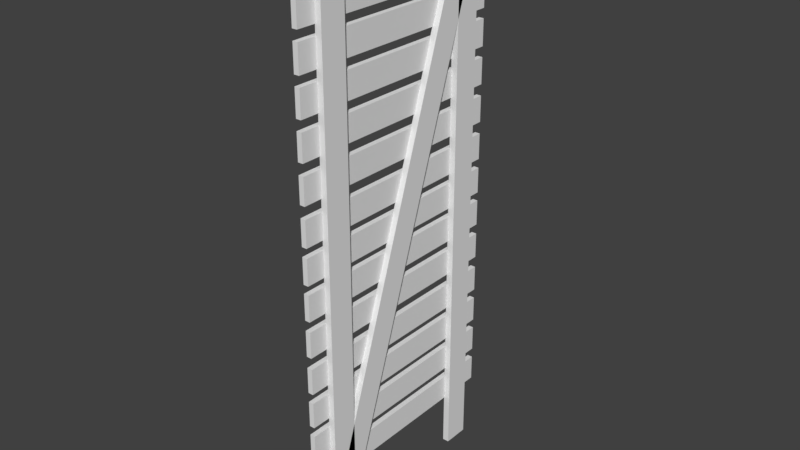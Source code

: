 # Source: fenceGate.blend  (saved by Blender 2.77.0; exported with 4.5.12 LTS)
import bpy
from mathutils import Matrix  # noqa: F401  (used for matrix-valued properties, if any)

bpy.ops.wm.read_factory_settings(use_empty=True)
scene = bpy.context.scene
scene.name = 'Scene'

# ---- collections
col_collection_1 = bpy.data.collections.new('Collection 1'); scene.collection.children.link(col_collection_1)

# ---- materials (node trees are filled in below, after node groups)
mat_material_041 = bpy.data.materials.new('Material.041')
mat_material_041.alpha_threshold = 0.0
mat_material_041.use_transparent_shadow = False
mat_material_041.roughness = 0.5
mat_material_041.line_color = (0.0, 0.0, 0.0, 1.0)
mat_material = bpy.data.materials.new('Material')
mat_material.alpha_threshold = 0.0
mat_material.use_transparent_shadow = False
mat_material.roughness = 0.5
mat_material.line_color = (0.0, 0.0, 0.0, 1.0)
mat_material_002 = bpy.data.materials.new('Material.002')
mat_material_002.alpha_threshold = 0.0
mat_material_002.use_transparent_shadow = False
mat_material_002.roughness = 0.5
mat_material_002.line_color = (0.0, 0.0, 0.0, 1.0)
mat_material_003 = bpy.data.materials.new('Material.003')
mat_material_003.alpha_threshold = 0.0
mat_material_003.use_transparent_shadow = False
mat_material_003.roughness = 0.5
mat_material_003.line_color = (0.0, 0.0, 0.0, 1.0)
mat_material_004 = bpy.data.materials.new('Material.004')
mat_material_004.alpha_threshold = 0.0
mat_material_004.use_transparent_shadow = False
mat_material_004.roughness = 0.5
mat_material_004.line_color = (0.0, 0.0, 0.0, 1.0)
mat_material_007 = bpy.data.materials.new('Material.007')
mat_material_007.alpha_threshold = 0.0
mat_material_007.use_transparent_shadow = False
mat_material_007.roughness = 0.5
mat_material_007.line_color = (0.0, 0.0, 0.0, 1.0)
mat_material_009 = bpy.data.materials.new('Material.009')
mat_material_009.alpha_threshold = 0.0
mat_material_009.use_transparent_shadow = False
mat_material_009.roughness = 0.5
mat_material_009.line_color = (0.0, 0.0, 0.0, 1.0)
mat_material_010 = bpy.data.materials.new('Material.010')
mat_material_010.alpha_threshold = 0.0
mat_material_010.use_transparent_shadow = False
mat_material_010.roughness = 0.5
mat_material_010.line_color = (0.0, 0.0, 0.0, 1.0)
mat_material_011 = bpy.data.materials.new('Material.011')
mat_material_011.alpha_threshold = 0.0
mat_material_011.use_transparent_shadow = False
mat_material_011.roughness = 0.5
mat_material_011.line_color = (0.0, 0.0, 0.0, 1.0)
mat_material_012 = bpy.data.materials.new('Material.012')
mat_material_012.alpha_threshold = 0.0
mat_material_012.use_transparent_shadow = False
mat_material_012.roughness = 0.5
mat_material_012.line_color = (0.0, 0.0, 0.0, 1.0)
mat_material_013 = bpy.data.materials.new('Material.013')
mat_material_013.alpha_threshold = 0.0
mat_material_013.use_transparent_shadow = False
mat_material_013.roughness = 0.5
mat_material_013.line_color = (0.0, 0.0, 0.0, 1.0)
mat_material_014 = bpy.data.materials.new('Material.014')
mat_material_014.alpha_threshold = 0.0
mat_material_014.use_transparent_shadow = False
mat_material_014.roughness = 0.5
mat_material_014.line_color = (0.0, 0.0, 0.0, 1.0)
mat_material_015 = bpy.data.materials.new('Material.015')
mat_material_015.alpha_threshold = 0.0
mat_material_015.use_transparent_shadow = False
mat_material_015.roughness = 0.5
mat_material_015.line_color = (0.0, 0.0, 0.0, 1.0)
mat_material_016 = bpy.data.materials.new('Material.016')
mat_material_016.alpha_threshold = 0.0
mat_material_016.use_transparent_shadow = False
mat_material_016.roughness = 0.5
mat_material_016.line_color = (0.0, 0.0, 0.0, 1.0)
mat_material_017 = bpy.data.materials.new('Material.017')
mat_material_017.alpha_threshold = 0.0
mat_material_017.use_transparent_shadow = False
mat_material_017.roughness = 0.5
mat_material_017.line_color = (0.0, 0.0, 0.0, 1.0)
mat_material_018 = bpy.data.materials.new('Material.018')
mat_material_018.alpha_threshold = 0.0
mat_material_018.use_transparent_shadow = False
mat_material_018.roughness = 0.5
mat_material_018.line_color = (0.0, 0.0, 0.0, 1.0)
mat_material_019 = bpy.data.materials.new('Material.019')
mat_material_019.alpha_threshold = 0.0
mat_material_019.use_transparent_shadow = False
mat_material_019.roughness = 0.5
mat_material_019.line_color = (0.0, 0.0, 0.0, 1.0)
mat_material_020 = bpy.data.materials.new('Material.020')
mat_material_020.alpha_threshold = 0.0
mat_material_020.use_transparent_shadow = False
mat_material_020.roughness = 0.5
mat_material_020.line_color = (0.0, 0.0, 0.0, 1.0)
mat_material_021 = bpy.data.materials.new('Material.021')
mat_material_021.alpha_threshold = 0.0
mat_material_021.use_transparent_shadow = False
mat_material_021.roughness = 0.5
mat_material_021.line_color = (0.0, 0.0, 0.0, 1.0)
mat_material_022 = bpy.data.materials.new('Material.022')
mat_material_022.alpha_threshold = 0.0
mat_material_022.use_transparent_shadow = False
mat_material_022.roughness = 0.5
mat_material_022.line_color = (0.0, 0.0, 0.0, 1.0)
mat_material_023 = bpy.data.materials.new('Material.023')
mat_material_023.alpha_threshold = 0.0
mat_material_023.use_transparent_shadow = False
mat_material_023.roughness = 0.5
mat_material_023.line_color = (0.0, 0.0, 0.0, 1.0)
mat_material_024 = bpy.data.materials.new('Material.024')
mat_material_024.alpha_threshold = 0.0
mat_material_024.use_transparent_shadow = False
mat_material_024.roughness = 0.5
mat_material_024.line_color = (0.0, 0.0, 0.0, 1.0)
mat_material_025 = bpy.data.materials.new('Material.025')
mat_material_025.alpha_threshold = 0.0
mat_material_025.use_transparent_shadow = False
mat_material_025.roughness = 0.5
mat_material_025.line_color = (0.0, 0.0, 0.0, 1.0)
mat_material_026 = bpy.data.materials.new('Material.026')
mat_material_026.alpha_threshold = 0.0
mat_material_026.use_transparent_shadow = False
mat_material_026.roughness = 0.5
mat_material_026.line_color = (0.0, 0.0, 0.0, 1.0)
mat_material_027 = bpy.data.materials.new('Material.027')
mat_material_027.alpha_threshold = 0.0
mat_material_027.use_transparent_shadow = False
mat_material_027.roughness = 0.5
mat_material_027.line_color = (0.0, 0.0, 0.0, 1.0)
mat_material_028 = bpy.data.materials.new('Material.028')
mat_material_028.alpha_threshold = 0.0
mat_material_028.use_transparent_shadow = False
mat_material_028.roughness = 0.5
mat_material_028.line_color = (0.0, 0.0, 0.0, 1.0)
mat_material_029 = bpy.data.materials.new('Material.029')
mat_material_029.alpha_threshold = 0.0
mat_material_029.use_transparent_shadow = False
mat_material_029.roughness = 0.5
mat_material_029.line_color = (0.0, 0.0, 0.0, 1.0)
mat_material_030 = bpy.data.materials.new('Material.030')
mat_material_030.alpha_threshold = 0.0
mat_material_030.use_transparent_shadow = False
mat_material_030.roughness = 0.5
mat_material_030.line_color = (0.0, 0.0, 0.0, 1.0)
mat_material_031 = bpy.data.materials.new('Material.031')
mat_material_031.alpha_threshold = 0.0
mat_material_031.use_transparent_shadow = False
mat_material_031.roughness = 0.5
mat_material_031.line_color = (0.0, 0.0, 0.0, 1.0)
mat_material_032 = bpy.data.materials.new('Material.032')
mat_material_032.alpha_threshold = 0.0
mat_material_032.use_transparent_shadow = False
mat_material_032.roughness = 0.5
mat_material_032.line_color = (0.0, 0.0, 0.0, 1.0)
mat_material_033 = bpy.data.materials.new('Material.033')
mat_material_033.alpha_threshold = 0.0
mat_material_033.use_transparent_shadow = False
mat_material_033.roughness = 0.5
mat_material_033.line_color = (0.0, 0.0, 0.0, 1.0)
mat_material_034 = bpy.data.materials.new('Material.034')
mat_material_034.alpha_threshold = 0.0
mat_material_034.use_transparent_shadow = False
mat_material_034.roughness = 0.5
mat_material_034.line_color = (0.0, 0.0, 0.0, 1.0)
mat_material_035 = bpy.data.materials.new('Material.035')
mat_material_035.alpha_threshold = 0.0
mat_material_035.use_transparent_shadow = False
mat_material_035.roughness = 0.5
mat_material_035.line_color = (0.0, 0.0, 0.0, 1.0)
mat_material_036 = bpy.data.materials.new('Material.036')
mat_material_036.alpha_threshold = 0.0
mat_material_036.use_transparent_shadow = False
mat_material_036.roughness = 0.5
mat_material_036.line_color = (0.0, 0.0, 0.0, 1.0)
mat_material_037 = bpy.data.materials.new('Material.037')
mat_material_037.alpha_threshold = 0.0
mat_material_037.use_transparent_shadow = False
mat_material_037.roughness = 0.5
mat_material_037.line_color = (0.0, 0.0, 0.0, 1.0)
mat_material_038 = bpy.data.materials.new('Material.038')
mat_material_038.alpha_threshold = 0.0
mat_material_038.use_transparent_shadow = False
mat_material_038.roughness = 0.5
mat_material_038.line_color = (0.0, 0.0, 0.0, 1.0)
mat_material_039 = bpy.data.materials.new('Material.039')
mat_material_039.alpha_threshold = 0.0
mat_material_039.use_transparent_shadow = False
mat_material_039.roughness = 0.5
mat_material_039.line_color = (0.0, 0.0, 0.0, 1.0)
mat_material_040 = bpy.data.materials.new('Material.040')
mat_material_040.alpha_threshold = 0.0
mat_material_040.use_transparent_shadow = False
mat_material_040.roughness = 0.5
mat_material_040.line_color = (0.0, 0.0, 0.0, 1.0)
mat_material_042 = bpy.data.materials.new('Material.042')
mat_material_042.alpha_threshold = 0.0
mat_material_042.use_transparent_shadow = False
mat_material_042.roughness = 0.5
mat_material_042.line_color = (0.0, 0.0, 0.0, 1.0)
mat_material_043 = bpy.data.materials.new('Material.043')
mat_material_043.alpha_threshold = 0.0
mat_material_043.use_transparent_shadow = False
mat_material_043.roughness = 0.5
mat_material_043.line_color = (0.0, 0.0, 0.0, 1.0)
mat_material_001 = bpy.data.materials.new('Material.001')
mat_material_001.alpha_threshold = 0.0
mat_material_001.use_transparent_shadow = False
mat_material_001.roughness = 0.5
mat_material_001.line_color = (0.0, 0.0, 0.0, 1.0)
mat_material_005 = bpy.data.materials.new('Material.005')
mat_material_005.alpha_threshold = 0.0
mat_material_005.use_transparent_shadow = False
mat_material_005.roughness = 0.5
mat_material_005.line_color = (0.0, 0.0, 0.0, 1.0)
mat_material_006 = bpy.data.materials.new('Material.006')
mat_material_006.alpha_threshold = 0.0
mat_material_006.use_transparent_shadow = False
mat_material_006.roughness = 0.5
mat_material_006.line_color = (0.0, 0.0, 0.0, 1.0)
mat_material_008 = bpy.data.materials.new('Material.008')
mat_material_008.alpha_threshold = 0.0
mat_material_008.use_transparent_shadow = False
mat_material_008.roughness = 0.5
mat_material_008.line_color = (0.0, 0.0, 0.0, 1.0)
mat_material_044 = bpy.data.materials.new('Material.044')
mat_material_044.alpha_threshold = 0.0
mat_material_044.use_transparent_shadow = False
mat_material_044.roughness = 0.5
mat_material_044.line_color = (0.0, 0.0, 0.0, 1.0)
mat_material_045 = bpy.data.materials.new('Material.045')
mat_material_045.alpha_threshold = 0.0
mat_material_045.use_transparent_shadow = False
mat_material_045.roughness = 0.5
mat_material_045.line_color = (0.0, 0.0, 0.0, 1.0)
mat_material_046 = bpy.data.materials.new('Material.046')
mat_material_046.alpha_threshold = 0.0
mat_material_046.use_transparent_shadow = False
mat_material_046.roughness = 0.5
mat_material_046.line_color = (0.0, 0.0, 0.0, 1.0)
mat_material_047 = bpy.data.materials.new('Material.047')
mat_material_047.alpha_threshold = 0.0
mat_material_047.use_transparent_shadow = False
mat_material_047.roughness = 0.5
mat_material_047.line_color = (0.0, 0.0, 0.0, 1.0)
mat_material_048 = bpy.data.materials.new('Material.048')
mat_material_048.alpha_threshold = 0.0
mat_material_048.use_transparent_shadow = False
mat_material_048.roughness = 0.5
mat_material_048.line_color = (0.0, 0.0, 0.0, 1.0)
mat_material_049 = bpy.data.materials.new('Material.049')
mat_material_049.alpha_threshold = 0.0
mat_material_049.use_transparent_shadow = False
mat_material_049.roughness = 0.5
mat_material_049.line_color = (0.0, 0.0, 0.0, 1.0)
mat_material_050 = bpy.data.materials.new('Material.050')
mat_material_050.alpha_threshold = 0.0
mat_material_050.use_transparent_shadow = False
mat_material_050.roughness = 0.5
mat_material_050.line_color = (0.0, 0.0, 0.0, 1.0)
mat_material_051 = bpy.data.materials.new('Material.051')
mat_material_051.alpha_threshold = 0.0
mat_material_051.use_transparent_shadow = False
mat_material_051.roughness = 0.5
mat_material_051.line_color = (0.0, 0.0, 0.0, 1.0)
mat_material_052 = bpy.data.materials.new('Material.052')
mat_material_052.alpha_threshold = 0.0
mat_material_052.use_transparent_shadow = False
mat_material_052.roughness = 0.5
mat_material_052.line_color = (0.0, 0.0, 0.0, 1.0)
mat_material_053 = bpy.data.materials.new('Material.053')
mat_material_053.alpha_threshold = 0.0
mat_material_053.use_transparent_shadow = False
mat_material_053.roughness = 0.5
mat_material_053.line_color = (0.0, 0.0, 0.0, 1.0)
mat_material_054 = bpy.data.materials.new('Material.054')
mat_material_054.alpha_threshold = 0.0
mat_material_054.use_transparent_shadow = False
mat_material_054.roughness = 0.5
mat_material_054.line_color = (0.0, 0.0, 0.0, 1.0)
mat_material_055 = bpy.data.materials.new('Material.055')
mat_material_055.alpha_threshold = 0.0
mat_material_055.use_transparent_shadow = False
mat_material_055.roughness = 0.5
mat_material_055.line_color = (0.0, 0.0, 0.0, 1.0)
mat_material_056 = bpy.data.materials.new('Material.056')
mat_material_056.alpha_threshold = 0.0
mat_material_056.use_transparent_shadow = False
mat_material_056.roughness = 0.5
mat_material_056.line_color = (0.0, 0.0, 0.0, 1.0)
mat_material_057 = bpy.data.materials.new('Material.057')
mat_material_057.alpha_threshold = 0.0
mat_material_057.use_transparent_shadow = False
mat_material_057.roughness = 0.5
mat_material_057.line_color = (0.0, 0.0, 0.0, 1.0)
mat_material_058 = bpy.data.materials.new('Material.058')
mat_material_058.alpha_threshold = 0.0
mat_material_058.use_transparent_shadow = False
mat_material_058.roughness = 0.5
mat_material_058.line_color = (0.0, 0.0, 0.0, 1.0)
mat_material_059 = bpy.data.materials.new('Material.059')
mat_material_059.alpha_threshold = 0.0
mat_material_059.use_transparent_shadow = False
mat_material_059.roughness = 0.5
mat_material_059.line_color = (0.0, 0.0, 0.0, 1.0)
mat_material_060 = bpy.data.materials.new('Material.060')
mat_material_060.alpha_threshold = 0.0
mat_material_060.use_transparent_shadow = False
mat_material_060.roughness = 0.5
mat_material_060.line_color = (0.0, 0.0, 0.0, 1.0)
mat_material_061 = bpy.data.materials.new('Material.061')
mat_material_061.alpha_threshold = 0.0
mat_material_061.use_transparent_shadow = False
mat_material_061.roughness = 0.5
mat_material_061.line_color = (0.0, 0.0, 0.0, 1.0)
mat_material_062 = bpy.data.materials.new('Material.062')
mat_material_062.alpha_threshold = 0.0
mat_material_062.use_transparent_shadow = False
mat_material_062.roughness = 0.5
mat_material_062.line_color = (0.0, 0.0, 0.0, 1.0)
mat_material_063 = bpy.data.materials.new('Material.063')
mat_material_063.alpha_threshold = 0.0
mat_material_063.use_transparent_shadow = False
mat_material_063.roughness = 0.5
mat_material_063.line_color = (0.0, 0.0, 0.0, 1.0)
mat_material_064 = bpy.data.materials.new('Material.064')
mat_material_064.alpha_threshold = 0.0
mat_material_064.use_transparent_shadow = False
mat_material_064.roughness = 0.5
mat_material_064.line_color = (0.0, 0.0, 0.0, 1.0)
mat_material_065 = bpy.data.materials.new('Material.065')
mat_material_065.alpha_threshold = 0.0
mat_material_065.use_transparent_shadow = False
mat_material_065.roughness = 0.5
mat_material_065.line_color = (0.0, 0.0, 0.0, 1.0)
mat_material_066 = bpy.data.materials.new('Material.066')
mat_material_066.alpha_threshold = 0.0
mat_material_066.use_transparent_shadow = False
mat_material_066.roughness = 0.5
mat_material_066.line_color = (0.0, 0.0, 0.0, 1.0)
mat_material_067 = bpy.data.materials.new('Material.067')
mat_material_067.alpha_threshold = 0.0
mat_material_067.use_transparent_shadow = False
mat_material_067.roughness = 0.5
mat_material_067.line_color = (0.0, 0.0, 0.0, 1.0)
mat_material_068 = bpy.data.materials.new('Material.068')
mat_material_068.alpha_threshold = 0.0
mat_material_068.use_transparent_shadow = False
mat_material_068.roughness = 0.5
mat_material_068.line_color = (0.0, 0.0, 0.0, 1.0)
mat_material_069 = bpy.data.materials.new('Material.069')
mat_material_069.alpha_threshold = 0.0
mat_material_069.use_transparent_shadow = False
mat_material_069.roughness = 0.5
mat_material_069.line_color = (0.0, 0.0, 0.0, 1.0)
mat_material_070 = bpy.data.materials.new('Material.070')
mat_material_070.alpha_threshold = 0.0
mat_material_070.use_transparent_shadow = False
mat_material_070.roughness = 0.5
mat_material_070.line_color = (0.0, 0.0, 0.0, 1.0)
mat_material_071 = bpy.data.materials.new('Material.071')
mat_material_071.alpha_threshold = 0.0
mat_material_071.use_transparent_shadow = False
mat_material_071.roughness = 0.5
mat_material_071.line_color = (0.0, 0.0, 0.0, 1.0)
mat_material_072 = bpy.data.materials.new('Material.072')
mat_material_072.alpha_threshold = 0.0
mat_material_072.use_transparent_shadow = False
mat_material_072.roughness = 0.5
mat_material_072.line_color = (0.0, 0.0, 0.0, 1.0)
mat_material_073 = bpy.data.materials.new('Material.073')
mat_material_073.alpha_threshold = 0.0
mat_material_073.use_transparent_shadow = False
mat_material_073.roughness = 0.5
mat_material_073.line_color = (0.0, 0.0, 0.0, 1.0)
mat_material_074 = bpy.data.materials.new('Material.074')
mat_material_074.alpha_threshold = 0.0
mat_material_074.use_transparent_shadow = False
mat_material_074.roughness = 0.5
mat_material_074.line_color = (0.0, 0.0, 0.0, 1.0)
mat_material_075 = bpy.data.materials.new('Material.075')
mat_material_075.alpha_threshold = 0.0
mat_material_075.use_transparent_shadow = False
mat_material_075.roughness = 0.5
mat_material_075.line_color = (0.0, 0.0, 0.0, 1.0)
mat_material_076 = bpy.data.materials.new('Material.076')
mat_material_076.alpha_threshold = 0.0
mat_material_076.use_transparent_shadow = False
mat_material_076.roughness = 0.5
mat_material_076.line_color = (0.0, 0.0, 0.0, 1.0)
mat_material_077 = bpy.data.materials.new('Material.077')
mat_material_077.alpha_threshold = 0.0
mat_material_077.use_transparent_shadow = False
mat_material_077.roughness = 0.5
mat_material_077.line_color = (0.0, 0.0, 0.0, 1.0)
mat_material_078 = bpy.data.materials.new('Material.078')
mat_material_078.alpha_threshold = 0.0
mat_material_078.use_transparent_shadow = False
mat_material_078.roughness = 0.5
mat_material_078.line_color = (0.0, 0.0, 0.0, 1.0)
mat_material_079 = bpy.data.materials.new('Material.079')
mat_material_079.alpha_threshold = 0.0
mat_material_079.use_transparent_shadow = False
mat_material_079.roughness = 0.5
mat_material_079.line_color = (0.0, 0.0, 0.0, 1.0)
mat_material_080 = bpy.data.materials.new('Material.080')
mat_material_080.alpha_threshold = 0.0
mat_material_080.use_transparent_shadow = False
mat_material_080.roughness = 0.5
mat_material_080.line_color = (0.0, 0.0, 0.0, 1.0)
mat_material_081 = bpy.data.materials.new('Material.081')
mat_material_081.alpha_threshold = 0.0
mat_material_081.use_transparent_shadow = False
mat_material_081.roughness = 0.5
mat_material_081.line_color = (0.0, 0.0, 0.0, 1.0)
mat_material_082 = bpy.data.materials.new('Material.082')
mat_material_082.alpha_threshold = 0.0
mat_material_082.use_transparent_shadow = False
mat_material_082.roughness = 0.5
mat_material_082.line_color = (0.0, 0.0, 0.0, 1.0)
mat_material_083 = bpy.data.materials.new('Material.083')
mat_material_083.alpha_threshold = 0.0
mat_material_083.use_transparent_shadow = False
mat_material_083.roughness = 0.5
mat_material_083.line_color = (0.0, 0.0, 0.0, 1.0)
mat_material_084 = bpy.data.materials.new('Material.084')
mat_material_084.alpha_threshold = 0.0
mat_material_084.use_transparent_shadow = False
mat_material_084.roughness = 0.5
mat_material_084.line_color = (0.0, 0.0, 0.0, 1.0)
mat_material_085 = bpy.data.materials.new('Material.085')
mat_material_085.alpha_threshold = 0.0
mat_material_085.use_transparent_shadow = False
mat_material_085.roughness = 0.5
mat_material_085.line_color = (0.0, 0.0, 0.0, 1.0)
mat_material_086 = bpy.data.materials.new('Material.086')
mat_material_086.alpha_threshold = 0.0
mat_material_086.use_transparent_shadow = False
mat_material_086.roughness = 0.5
mat_material_086.line_color = (0.0, 0.0, 0.0, 1.0)
mat_material_087 = bpy.data.materials.new('Material.087')
mat_material_087.alpha_threshold = 0.0
mat_material_087.use_transparent_shadow = False
mat_material_087.roughness = 0.5
mat_material_087.line_color = (0.0, 0.0, 0.0, 1.0)
mat_material_088 = bpy.data.materials.new('Material.088')
mat_material_088.alpha_threshold = 0.0
mat_material_088.use_transparent_shadow = False
mat_material_088.roughness = 0.5
mat_material_088.line_color = (0.0, 0.0, 0.0, 1.0)
mat_material_089 = bpy.data.materials.new('Material.089')
mat_material_089.alpha_threshold = 0.0
mat_material_089.use_transparent_shadow = False
mat_material_089.roughness = 0.5
mat_material_089.line_color = (0.0, 0.0, 0.0, 1.0)
mat_material_090 = bpy.data.materials.new('Material.090')
mat_material_090.alpha_threshold = 0.0
mat_material_090.use_transparent_shadow = False
mat_material_090.roughness = 0.5
mat_material_090.line_color = (0.0, 0.0, 0.0, 1.0)
mat_material_091 = bpy.data.materials.new('Material.091')
mat_material_091.alpha_threshold = 0.0
mat_material_091.use_transparent_shadow = False
mat_material_091.roughness = 0.5
mat_material_091.line_color = (0.0, 0.0, 0.0, 1.0)
mat_material_092 = bpy.data.materials.new('Material.092')
mat_material_092.alpha_threshold = 0.0
mat_material_092.use_transparent_shadow = False
mat_material_092.roughness = 0.5
mat_material_092.line_color = (0.0, 0.0, 0.0, 1.0)
mat_material_093 = bpy.data.materials.new('Material.093')
mat_material_093.alpha_threshold = 0.0
mat_material_093.use_transparent_shadow = False
mat_material_093.roughness = 0.5
mat_material_093.line_color = (0.0, 0.0, 0.0, 1.0)
mat_material_094 = bpy.data.materials.new('Material.094')
mat_material_094.alpha_threshold = 0.0
mat_material_094.use_transparent_shadow = False
mat_material_094.roughness = 0.5
mat_material_094.line_color = (0.0, 0.0, 0.0, 1.0)
mat_material_095 = bpy.data.materials.new('Material.095')
mat_material_095.alpha_threshold = 0.0
mat_material_095.use_transparent_shadow = False
mat_material_095.roughness = 0.5
mat_material_095.line_color = (0.0, 0.0, 0.0, 1.0)
mat_material_096 = bpy.data.materials.new('Material.096')
mat_material_096.alpha_threshold = 0.0
mat_material_096.use_transparent_shadow = False
mat_material_096.roughness = 0.5
mat_material_096.line_color = (0.0, 0.0, 0.0, 1.0)
mat_material_097 = bpy.data.materials.new('Material.097')
mat_material_097.alpha_threshold = 0.0
mat_material_097.use_transparent_shadow = False
mat_material_097.roughness = 0.5
mat_material_097.line_color = (0.0, 0.0, 0.0, 1.0)
mat_material_098 = bpy.data.materials.new('Material.098')
mat_material_098.alpha_threshold = 0.0
mat_material_098.use_transparent_shadow = False
mat_material_098.roughness = 0.5
mat_material_098.line_color = (0.0, 0.0, 0.0, 1.0)
mat_material_099 = bpy.data.materials.new('Material.099')
mat_material_099.alpha_threshold = 0.0
mat_material_099.use_transparent_shadow = False
mat_material_099.roughness = 0.5
mat_material_099.line_color = (0.0, 0.0, 0.0, 1.0)
mat_material_100 = bpy.data.materials.new('Material.100')
mat_material_100.alpha_threshold = 0.0
mat_material_100.use_transparent_shadow = False
mat_material_100.roughness = 0.5
mat_material_100.line_color = (0.0, 0.0, 0.0, 1.0)
mat_material_101 = bpy.data.materials.new('Material.101')
mat_material_101.alpha_threshold = 0.0
mat_material_101.use_transparent_shadow = False
mat_material_101.roughness = 0.5
mat_material_101.line_color = (0.0, 0.0, 0.0, 1.0)
mat_material_102 = bpy.data.materials.new('Material.102')
mat_material_102.alpha_threshold = 0.0
mat_material_102.use_transparent_shadow = False
mat_material_102.roughness = 0.5
mat_material_102.line_color = (0.0, 0.0, 0.0, 1.0)
mat_material_103 = bpy.data.materials.new('Material.103')
mat_material_103.alpha_threshold = 0.0
mat_material_103.use_transparent_shadow = False
mat_material_103.roughness = 0.5
mat_material_103.line_color = (0.0, 0.0, 0.0, 1.0)
mat_material_104 = bpy.data.materials.new('Material.104')
mat_material_104.alpha_threshold = 0.0
mat_material_104.use_transparent_shadow = False
mat_material_104.roughness = 0.5
mat_material_104.line_color = (0.0, 0.0, 0.0, 1.0)
mat_material_105 = bpy.data.materials.new('Material.105')
mat_material_105.alpha_threshold = 0.0
mat_material_105.use_transparent_shadow = False
mat_material_105.roughness = 0.5
mat_material_105.line_color = (0.0, 0.0, 0.0, 1.0)
mat_material_106 = bpy.data.materials.new('Material.106')
mat_material_106.alpha_threshold = 0.0
mat_material_106.use_transparent_shadow = False
mat_material_106.roughness = 0.5
mat_material_106.line_color = (0.0, 0.0, 0.0, 1.0)
mat_material_107 = bpy.data.materials.new('Material.107')
mat_material_107.alpha_threshold = 0.0
mat_material_107.use_transparent_shadow = False
mat_material_107.roughness = 0.5
mat_material_107.line_color = (0.0, 0.0, 0.0, 1.0)
mat_material_108 = bpy.data.materials.new('Material.108')
mat_material_108.alpha_threshold = 0.0
mat_material_108.use_transparent_shadow = False
mat_material_108.roughness = 0.5
mat_material_108.line_color = (0.0, 0.0, 0.0, 1.0)
mat_material_109 = bpy.data.materials.new('Material.109')
mat_material_109.alpha_threshold = 0.0
mat_material_109.use_transparent_shadow = False
mat_material_109.roughness = 0.5
mat_material_109.line_color = (0.0, 0.0, 0.0, 1.0)
mat_material_110 = bpy.data.materials.new('Material.110')
mat_material_110.alpha_threshold = 0.0
mat_material_110.use_transparent_shadow = False
mat_material_110.roughness = 0.5
mat_material_110.line_color = (0.0, 0.0, 0.0, 1.0)
mat_material_111 = bpy.data.materials.new('Material.111')
mat_material_111.alpha_threshold = 0.0
mat_material_111.use_transparent_shadow = False
mat_material_111.roughness = 0.5
mat_material_111.line_color = (0.0, 0.0, 0.0, 1.0)
mat_material_112 = bpy.data.materials.new('Material.112')
mat_material_112.alpha_threshold = 0.0
mat_material_112.use_transparent_shadow = False
mat_material_112.roughness = 0.5
mat_material_112.line_color = (0.0, 0.0, 0.0, 1.0)
mat_material_113 = bpy.data.materials.new('Material.113')
mat_material_113.alpha_threshold = 0.0
mat_material_113.use_transparent_shadow = False
mat_material_113.roughness = 0.5
mat_material_113.line_color = (0.0, 0.0, 0.0, 1.0)
mat_material_114 = bpy.data.materials.new('Material.114')
mat_material_114.alpha_threshold = 0.0
mat_material_114.use_transparent_shadow = False
mat_material_114.roughness = 0.5
mat_material_114.line_color = (0.0, 0.0, 0.0, 1.0)
mat_material_115 = bpy.data.materials.new('Material.115')
mat_material_115.alpha_threshold = 0.0
mat_material_115.use_transparent_shadow = False
mat_material_115.roughness = 0.5
mat_material_115.line_color = (0.0, 0.0, 0.0, 1.0)
mat_material_116 = bpy.data.materials.new('Material.116')
mat_material_116.alpha_threshold = 0.0
mat_material_116.use_transparent_shadow = False
mat_material_116.roughness = 0.5
mat_material_116.line_color = (0.0, 0.0, 0.0, 1.0)
mat_material_117 = bpy.data.materials.new('Material.117')
mat_material_117.alpha_threshold = 0.0
mat_material_117.use_transparent_shadow = False
mat_material_117.roughness = 0.5
mat_material_117.line_color = (0.0, 0.0, 0.0, 1.0)
mat_material_118 = bpy.data.materials.new('Material.118')
mat_material_118.alpha_threshold = 0.0
mat_material_118.use_transparent_shadow = False
mat_material_118.roughness = 0.5
mat_material_118.line_color = (0.0, 0.0, 0.0, 1.0)
mat_material_119 = bpy.data.materials.new('Material.119')
mat_material_119.alpha_threshold = 0.0
mat_material_119.use_transparent_shadow = False
mat_material_119.roughness = 0.5
mat_material_119.line_color = (0.0, 0.0, 0.0, 1.0)

# ---- material node trees

# ---- world
world_world = bpy.data.worlds.new('World'); scene.world = world_world
world_world.color = (0.05088, 0.05088, 0.05088)
world_world.use_sun_shadow = False
world_world.sun_shadow_jitter_overblur = 0.0
world_world.cycles.sampling_method = 'MANUAL'

# ---- meshes
me_cube_011 = bpy.data.meshes.new('Cube.011')
me_cube_011.from_pydata([(3.27, -19.0, 0.6111), (3.27, -19.0, 0.8333), (0.7704, -19.0, 0.8333), (0.7704, -19.0, 0.6111), (3.27, 7.92, 0.6111), (3.27, 7.92, 0.8333), (0.7704, 7.92, 0.8333), (0.7704, 7.92, 0.6111)], [], [(0, 1, 2, 3), (4, 7, 6, 5), (0, 4, 5, 1), (1, 5, 6, 2), (2, 6, 7, 3), (4, 0, 3, 7)])
me_cube_011.polygons.foreach_set('material_index', [31, 31, 31, 31, 31, 31])
me_cube_011.materials.append(mat_material_041)
me_cube_011.materials.append(mat_material)
me_cube_011.materials.append(mat_material_002)
me_cube_011.materials.append(mat_material_003)
me_cube_011.materials.append(mat_material_004)
me_cube_011.materials.append(mat_material_007)
me_cube_011.materials.append(mat_material_009)
me_cube_011.materials.append(mat_material_010)
me_cube_011.materials.append(mat_material_011)
me_cube_011.materials.append(mat_material_012)
me_cube_011.materials.append(mat_material_013)
me_cube_011.materials.append(mat_material_014)
me_cube_011.materials.append(mat_material_015)
me_cube_011.materials.append(mat_material_016)
me_cube_011.materials.append(mat_material_017)
me_cube_011.materials.append(mat_material_018)
me_cube_011.materials.append(mat_material_019)
me_cube_011.materials.append(mat_material_020)
me_cube_011.materials.append(mat_material_021)
me_cube_011.materials.append(mat_material_022)
me_cube_011.materials.append(mat_material_023)
me_cube_011.materials.append(mat_material_024)
me_cube_011.materials.append(mat_material_025)
me_cube_011.materials.append(mat_material_026)
me_cube_011.materials.append(mat_material_027)
me_cube_011.materials.append(mat_material_028)
me_cube_011.materials.append(mat_material_029)
me_cube_011.materials.append(mat_material_030)
me_cube_011.materials.append(mat_material_031)
me_cube_011.materials.append(mat_material_032)
me_cube_011.materials.append(mat_material_033)
me_cube_011.materials.append(mat_material_034)
me_cube_011.materials.append(mat_material_035)
me_cube_011.materials.append(mat_material_036)
me_cube_011.materials.append(mat_material_037)
me_cube_011.materials.append(mat_material_038)
me_cube_011.materials.append(mat_material_039)
me_cube_011.materials.append(mat_material_040)
me_cube_011.materials.append(mat_material_042)
me_cube_011.materials.append(mat_material_043)
me_cube_011.use_remesh_preserve_volume = False
me_cube_011.use_remesh_preserve_attributes = False
me_cube_011.use_mirror_vertex_groups = False
me_cube_011.update()
me_cube_008 = bpy.data.meshes.new('Cube.008')
me_cube_008.from_pydata([(1.0, 12.11, -1.0), (1.0, 10.11, -1.0), (-1.0, 10.11, -1.0), (-1.0, 12.11, -1.0), (1.0, 12.11, 1.0), (1.0, 10.11, 1.0), (-1.0, 10.11, 1.0), (-1.0, 12.11, 1.0)], [], [(0, 1, 2, 3), (4, 7, 6, 5), (0, 4, 5, 1), (1, 5, 6, 2), (2, 6, 7, 3), (4, 0, 3, 7)])
me_cube_008.polygons.foreach_set('material_index', [16, 16, 16, 16, 16, 16])
me_cube_008.materials.append(mat_material_041)
me_cube_008.materials.append(mat_material)
me_cube_008.materials.append(mat_material_002)
me_cube_008.materials.append(mat_material_003)
me_cube_008.materials.append(mat_material_004)
me_cube_008.materials.append(mat_material_007)
me_cube_008.materials.append(mat_material_009)
me_cube_008.materials.append(mat_material_010)
me_cube_008.materials.append(mat_material_011)
me_cube_008.materials.append(mat_material_012)
me_cube_008.materials.append(mat_material_013)
me_cube_008.materials.append(mat_material_014)
me_cube_008.materials.append(mat_material_015)
me_cube_008.materials.append(mat_material_016)
me_cube_008.materials.append(mat_material_017)
me_cube_008.materials.append(mat_material_018)
me_cube_008.materials.append(mat_material_019)
me_cube_008.materials.append(mat_material_020)
me_cube_008.materials.append(mat_material_021)
me_cube_008.materials.append(mat_material_022)
me_cube_008.materials.append(mat_material_023)
me_cube_008.materials.append(mat_material_024)
me_cube_008.materials.append(mat_material_025)
me_cube_008.materials.append(mat_material_026)
me_cube_008.materials.append(mat_material_027)
me_cube_008.materials.append(mat_material_028)
me_cube_008.materials.append(mat_material_029)
me_cube_008.materials.append(mat_material_030)
me_cube_008.materials.append(mat_material_031)
me_cube_008.materials.append(mat_material_032)
me_cube_008.materials.append(mat_material_033)
me_cube_008.materials.append(mat_material_034)
me_cube_008.materials.append(mat_material_035)
me_cube_008.materials.append(mat_material_036)
me_cube_008.materials.append(mat_material_037)
me_cube_008.materials.append(mat_material_038)
me_cube_008.materials.append(mat_material_039)
me_cube_008.materials.append(mat_material_040)
me_cube_008.materials.append(mat_material_042)
me_cube_008.materials.append(mat_material_043)
me_cube_008.use_remesh_preserve_volume = False
me_cube_008.use_remesh_preserve_attributes = False
me_cube_008.use_mirror_vertex_groups = False
me_cube_008.update()
me_cube_000 = bpy.data.meshes.new('Cube.000')
me_cube_000.from_pydata([(3.27, 7.92, 0.6111), (3.27, 7.92, 0.8333), (0.7704, 7.92, 0.8333), (0.7704, 7.92, 0.6111), (3.27, 24.0, 0.6111), (3.27, 24.0, 0.8333), (0.7704, 24.0, 0.8333), (0.7704, 24.0, 0.6111), (3.27, 7.92, -0.8333), (3.27, 7.92, -0.6111), (0.7704, 7.92, -0.6111), (0.7704, 7.92, -0.8333), (3.27, 24.0, -0.8333), (3.27, 24.0, -0.6111), (0.7704, 24.0, -0.6111), (0.7704, 24.0, -0.8333), (1.0, 14.89, -1.0), (1.0, 12.89, -1.0), (-1.0, 12.89, -1.0), (-1.0, 14.89, -1.0), (1.0, 14.89, 1.0), (1.0, 12.89, 1.0), (-1.0, 12.89, 1.0), (-1.0, 14.89, 1.0), (1.0, 17.62, -1.0), (1.0, 15.62, -1.0), (-1.0, 15.62, -1.0), (-1.0, 17.62, -1.0), (1.0, 17.62, 1.0), (1.0, 15.62, 1.0), (-1.0, 15.62, 1.0), (-1.0, 17.62, 1.0), (1.0, 20.35, -1.0), (1.0, 18.35, -1.0), (-1.0, 18.35, -1.0), (-1.0, 20.35, -1.0), (1.0, 20.35, 1.0), (1.0, 18.35, 1.0), (-1.0, 18.35, 1.0), (-1.0, 20.35, 1.0), (1.0, -12.89, -1.0), (1.0, -14.89, -1.0), (-1.0, -14.89, -1.0), (-1.0, -12.89, -1.0), (1.0, -12.89, 1.0), (1.0, -14.89, 1.0), (-1.0, -14.89, 1.0), (-1.0, -12.89, 1.0), (3.27, -19.0, -0.8333), (3.27, -19.0, -0.6111), (0.7704, -19.0, -0.6111), (0.7704, -19.0, -0.8333), (3.27, 7.92, -0.8333), (3.27, 7.92, -0.6111), (0.7704, 7.92, -0.6111), (0.7704, 7.92, -0.8333), (1.0, -10.11, -1.0), (1.0, -12.11, -1.0), (-1.0, -12.11, -1.0), (-1.0, -10.11, -1.0), (1.0, -10.11, 1.0), (1.0, -12.11, 1.0), (-1.0, -12.11, 1.0), (-1.0, -10.11, 1.0), (1.0, -7.385, -1.0), (1.0, -9.385, -1.0), (-1.0, -9.385, -1.0), (-1.0, -7.385, -1.0), (1.0, -7.385, 1.0), (1.0, -9.385, 1.0), (-1.0, -9.385, 1.0), (-1.0, -7.385, 1.0), (1.0, -4.651, -1.0), (1.0, -6.651, -1.0), (-1.0, -6.651, -1.0), (-1.0, -4.651, -1.0), (1.0, -4.651, 1.0), (1.0, -6.651, 1.0), (-1.0, -6.651, 1.0), (-1.0, -4.651, 1.0), (1.0, -1.774, -1.0), (1.0, -3.774, -1.0), (-1.0, -3.774, -1.0), (-1.0, -1.774, -1.0), (1.0, -1.774, 1.0), (1.0, -3.774, 1.0), (-1.0, -3.774, 1.0), (-1.0, -1.774, 1.0), (1.0, 1.0, -1.0), (1.0, -1.0, -1.0), (-1.0, -1.0, -1.0), (-1.0, 1.0, -1.0), (1.0, 1.0, 1.0), (1.0, -1.0, 1.0), (-1.0, -1.0, 1.0), (-1.0, 1.0, 1.0), (1.0, 3.661, -1.0), (1.0, 1.661, -1.0), (-1.0, 1.661, -1.0), (-1.0, 3.661, -1.0), (1.0, 3.661, 1.0), (1.0, 1.661, 1.0), (-1.0, 1.661, 1.0), (-1.0, 3.661, 1.0), (1.0, 6.363, -1.0), (1.0, 4.363, -1.0), (-1.0, 4.363, -1.0), (-1.0, 6.363, -1.0), (1.0, 6.363, 1.0), (1.0, 4.363, 1.0), (-1.0, 4.363, 1.0), (-1.0, 6.363, 1.0)], [], [(0, 1, 2, 3), (4, 7, 6, 5), (0, 4, 5, 1), (1, 5, 6, 2), (2, 6, 7, 3), (4, 0, 3, 7), (8, 9, 10, 11), (12, 15, 14, 13), (8, 12, 13, 9), (9, 13, 14, 10), (10, 14, 15, 11), (12, 8, 11, 15), (16, 17, 18, 19), (20, 23, 22, 21), (16, 20, 21, 17), (17, 21, 22, 18), (18, 22, 23, 19), (20, 16, 19, 23), (24, 25, 26, 27), (28, 31, 30, 29), (24, 28, 29, 25), (25, 29, 30, 26), (26, 30, 31, 27), (28, 24, 27, 31), (32, 33, 34, 35), (36, 39, 38, 37), (32, 36, 37, 33), (33, 37, 38, 34), (34, 38, 39, 35), (36, 32, 35, 39), (40, 41, 42, 43), (44, 47, 46, 45), (40, 44, 45, 41), (41, 45, 46, 42), (42, 46, 47, 43), (44, 40, 43, 47), (48, 49, 50, 51), (52, 55, 54, 53), (48, 52, 53, 49), (49, 53, 54, 50), (50, 54, 55, 51), (52, 48, 51, 55), (56, 57, 58, 59), (60, 63, 62, 61), (56, 60, 61, 57), (57, 61, 62, 58), (58, 62, 63, 59), (60, 56, 59, 63), (64, 65, 66, 67), (68, 71, 70, 69), (64, 68, 69, 65), (65, 69, 70, 66), (66, 70, 71, 67), (68, 64, 67, 71), (72, 73, 74, 75), (76, 79, 78, 77), (72, 76, 77, 73), (73, 77, 78, 74), (74, 78, 79, 75), (76, 72, 75, 79), (80, 81, 82, 83), (84, 87, 86, 85), (80, 84, 85, 81), (81, 85, 86, 82), (82, 86, 87, 83), (84, 80, 83, 87), (88, 89, 90, 91), (92, 95, 94, 93), (88, 92, 93, 89), (89, 93, 94, 90), (90, 94, 95, 91), (92, 88, 91, 95), (96, 97, 98, 99), (100, 103, 102, 101), (96, 100, 101, 97), (97, 101, 102, 98), (98, 102, 103, 99), (100, 96, 99, 103), (104, 105, 106, 107), (108, 111, 110, 109), (104, 108, 109, 105), (105, 109, 110, 106), (106, 110, 111, 107), (108, 104, 107, 111)])
me_cube_000.polygons.foreach_set('material_index', [17, 17, 17, 17, 17, 17, 18, 18, 18, 18, 18, 18, 20, 20, 20, 20, 20, 20, 21, 21, 21, 21, 21, 21, 22, 22, 22, 22, 22, 22, 30, 30, 30, 30, 30, 30, 32, 32, 32, 32, 32, 32, 34, 34, 34, 34, 34, 34, 35, 35, 35, 35, 35, 35, 36, 36, 36, 36, 36, 36, 37, 37, 37, 37, 37, 37, 0, 0, 0, 0, 0, 0, 38, 38, 38, 38, 38, 38, 39, 39, 39, 39, 39, 39])
me_cube_000.materials.append(mat_material_041)
me_cube_000.materials.append(mat_material)
me_cube_000.materials.append(mat_material_002)
me_cube_000.materials.append(mat_material_003)
me_cube_000.materials.append(mat_material_004)
me_cube_000.materials.append(mat_material_007)
me_cube_000.materials.append(mat_material_009)
me_cube_000.materials.append(mat_material_010)
me_cube_000.materials.append(mat_material_011)
me_cube_000.materials.append(mat_material_012)
me_cube_000.materials.append(mat_material_013)
me_cube_000.materials.append(mat_material_014)
me_cube_000.materials.append(mat_material_015)
me_cube_000.materials.append(mat_material_016)
me_cube_000.materials.append(mat_material_017)
me_cube_000.materials.append(mat_material_018)
me_cube_000.materials.append(mat_material_019)
me_cube_000.materials.append(mat_material_020)
me_cube_000.materials.append(mat_material_021)
me_cube_000.materials.append(mat_material_022)
me_cube_000.materials.append(mat_material_023)
me_cube_000.materials.append(mat_material_024)
me_cube_000.materials.append(mat_material_025)
me_cube_000.materials.append(mat_material_026)
me_cube_000.materials.append(mat_material_027)
me_cube_000.materials.append(mat_material_028)
me_cube_000.materials.append(mat_material_029)
me_cube_000.materials.append(mat_material_030)
me_cube_000.materials.append(mat_material_031)
me_cube_000.materials.append(mat_material_032)
me_cube_000.materials.append(mat_material_033)
me_cube_000.materials.append(mat_material_034)
me_cube_000.materials.append(mat_material_035)
me_cube_000.materials.append(mat_material_036)
me_cube_000.materials.append(mat_material_037)
me_cube_000.materials.append(mat_material_038)
me_cube_000.materials.append(mat_material_039)
me_cube_000.materials.append(mat_material_040)
me_cube_000.materials.append(mat_material_042)
me_cube_000.materials.append(mat_material_043)
me_cube_000.use_remesh_preserve_volume = False
me_cube_000.use_remesh_preserve_attributes = False
me_cube_000.use_mirror_vertex_groups = False
me_cube_000.update()
me_cube_041 = bpy.data.meshes.new('Cube.041')
me_cube_041.from_pydata([], [], [])
me_cube_041.materials.append(mat_material_041)
me_cube_041.materials.append(mat_material)
me_cube_041.materials.append(mat_material_002)
me_cube_041.materials.append(mat_material_003)
me_cube_041.materials.append(mat_material_004)
me_cube_041.materials.append(mat_material_007)
me_cube_041.materials.append(mat_material_009)
me_cube_041.materials.append(mat_material_010)
me_cube_041.materials.append(mat_material_011)
me_cube_041.materials.append(mat_material_012)
me_cube_041.materials.append(mat_material_013)
me_cube_041.materials.append(mat_material_014)
me_cube_041.materials.append(mat_material_015)
me_cube_041.materials.append(mat_material_016)
me_cube_041.materials.append(mat_material_017)
me_cube_041.materials.append(mat_material_018)
me_cube_041.materials.append(mat_material_019)
me_cube_041.materials.append(mat_material_020)
me_cube_041.materials.append(mat_material_021)
me_cube_041.materials.append(mat_material_022)
me_cube_041.materials.append(mat_material_023)
me_cube_041.materials.append(mat_material_024)
me_cube_041.materials.append(mat_material_025)
me_cube_041.materials.append(mat_material_026)
me_cube_041.materials.append(mat_material_027)
me_cube_041.materials.append(mat_material_028)
me_cube_041.materials.append(mat_material_029)
me_cube_041.materials.append(mat_material_030)
me_cube_041.materials.append(mat_material_031)
me_cube_041.materials.append(mat_material_032)
me_cube_041.materials.append(mat_material_033)
me_cube_041.materials.append(mat_material_034)
me_cube_041.materials.append(mat_material_035)
me_cube_041.materials.append(mat_material_036)
me_cube_041.materials.append(mat_material_037)
me_cube_041.materials.append(mat_material_038)
me_cube_041.materials.append(mat_material_039)
me_cube_041.materials.append(mat_material_040)
me_cube_041.materials.append(mat_material_042)
me_cube_041.materials.append(mat_material_043)
me_cube_041.use_remesh_preserve_volume = False
me_cube_041.use_remesh_preserve_attributes = False
me_cube_041.use_mirror_vertex_groups = False
me_cube_041.update()
me_cube_009 = bpy.data.meshes.new('Cube.009')
me_cube_009.from_pydata([(1.0, 12.11, -1.0), (1.0, 10.11, -1.0), (-1.0, 10.11, -1.0), (-1.0, 12.11, -1.0), (1.0, 12.11, 1.0), (1.0, 10.11, 1.0), (-1.0, 10.11, 1.0), (-1.0, 12.11, 1.0)], [], [(0, 1, 2, 3), (4, 7, 6, 5), (0, 4, 5, 1), (1, 5, 6, 2), (2, 6, 7, 3), (4, 0, 3, 7)])
me_cube_009.polygons.foreach_set('material_index', [16, 16, 16, 16, 16, 16])
me_cube_009.materials.append(mat_material_001)
me_cube_009.materials.append(mat_material_005)
me_cube_009.materials.append(mat_material_006)
me_cube_009.materials.append(mat_material_008)
me_cube_009.materials.append(mat_material_044)
me_cube_009.materials.append(mat_material_045)
me_cube_009.materials.append(mat_material_046)
me_cube_009.materials.append(mat_material_047)
me_cube_009.materials.append(mat_material_048)
me_cube_009.materials.append(mat_material_049)
me_cube_009.materials.append(mat_material_050)
me_cube_009.materials.append(mat_material_051)
me_cube_009.materials.append(mat_material_052)
me_cube_009.materials.append(mat_material_053)
me_cube_009.materials.append(mat_material_054)
me_cube_009.materials.append(mat_material_055)
me_cube_009.materials.append(mat_material_056)
me_cube_009.materials.append(mat_material_057)
me_cube_009.materials.append(mat_material_058)
me_cube_009.materials.append(mat_material_059)
me_cube_009.materials.append(mat_material_060)
me_cube_009.materials.append(mat_material_061)
me_cube_009.materials.append(mat_material_062)
me_cube_009.materials.append(mat_material_063)
me_cube_009.materials.append(mat_material_064)
me_cube_009.materials.append(mat_material_065)
me_cube_009.materials.append(mat_material_066)
me_cube_009.materials.append(mat_material_067)
me_cube_009.materials.append(mat_material_068)
me_cube_009.materials.append(mat_material_069)
me_cube_009.materials.append(mat_material_070)
me_cube_009.materials.append(mat_material_071)
me_cube_009.materials.append(mat_material_072)
me_cube_009.materials.append(mat_material_073)
me_cube_009.materials.append(mat_material_074)
me_cube_009.materials.append(mat_material_075)
me_cube_009.materials.append(mat_material_076)
me_cube_009.materials.append(mat_material_077)
me_cube_009.materials.append(mat_material_078)
me_cube_009.materials.append(mat_material_079)
me_cube_009.use_remesh_preserve_volume = False
me_cube_009.use_remesh_preserve_attributes = False
me_cube_009.use_mirror_vertex_groups = False
me_cube_009.update()
me_cube_012 = bpy.data.meshes.new('Cube.012')
me_cube_012.from_pydata([(3.27, -19.0, 0.6111), (3.27, -19.0, 0.8333), (0.7704, -19.0, 0.8333), (0.7704, -19.0, 0.6111), (3.27, 7.92, 0.6111), (3.27, 7.92, 0.8333), (0.7704, 7.92, 0.8333), (0.7704, 7.92, 0.6111)], [], [(0, 1, 2, 3), (4, 7, 6, 5), (0, 4, 5, 1), (1, 5, 6, 2), (2, 6, 7, 3), (4, 0, 3, 7)])
me_cube_012.polygons.foreach_set('material_index', [31, 31, 31, 31, 31, 31])
me_cube_012.materials.append(mat_material_080)
me_cube_012.materials.append(mat_material_081)
me_cube_012.materials.append(mat_material_082)
me_cube_012.materials.append(mat_material_083)
me_cube_012.materials.append(mat_material_084)
me_cube_012.materials.append(mat_material_085)
me_cube_012.materials.append(mat_material_086)
me_cube_012.materials.append(mat_material_087)
me_cube_012.materials.append(mat_material_088)
me_cube_012.materials.append(mat_material_089)
me_cube_012.materials.append(mat_material_090)
me_cube_012.materials.append(mat_material_091)
me_cube_012.materials.append(mat_material_092)
me_cube_012.materials.append(mat_material_093)
me_cube_012.materials.append(mat_material_094)
me_cube_012.materials.append(mat_material_095)
me_cube_012.materials.append(mat_material_096)
me_cube_012.materials.append(mat_material_097)
me_cube_012.materials.append(mat_material_098)
me_cube_012.materials.append(mat_material_099)
me_cube_012.materials.append(mat_material_100)
me_cube_012.materials.append(mat_material_101)
me_cube_012.materials.append(mat_material_102)
me_cube_012.materials.append(mat_material_103)
me_cube_012.materials.append(mat_material_104)
me_cube_012.materials.append(mat_material_105)
me_cube_012.materials.append(mat_material_106)
me_cube_012.materials.append(mat_material_107)
me_cube_012.materials.append(mat_material_108)
me_cube_012.materials.append(mat_material_109)
me_cube_012.materials.append(mat_material_110)
me_cube_012.materials.append(mat_material_111)
me_cube_012.materials.append(mat_material_112)
me_cube_012.materials.append(mat_material_113)
me_cube_012.materials.append(mat_material_114)
me_cube_012.materials.append(mat_material_115)
me_cube_012.materials.append(mat_material_116)
me_cube_012.materials.append(mat_material_117)
me_cube_012.materials.append(mat_material_118)
me_cube_012.materials.append(mat_material_119)
me_cube_012.use_remesh_preserve_volume = False
me_cube_012.use_remesh_preserve_attributes = False
me_cube_012.use_mirror_vertex_groups = False
me_cube_012.update()

# ---- objects
ob_cube_003 = bpy.data.objects.new('Cube.003', me_cube_011)
ob_cube_001 = bpy.data.objects.new('Cube.001', me_cube_008)
ob_cube_000 = bpy.data.objects.new('Cube.000', me_cube_000)
ob_cube_039 = bpy.data.objects.new('Cube.039', me_cube_041)
ob_cube_002 = bpy.data.objects.new('Cube.002', me_cube_009)
ob_cube_004 = bpy.data.objects.new('Cube.004', me_cube_012)

# ---- transforms, parenting, visibility, modifiers, constraints
ob_cube_003.location = (-0.1108, -4.256, 0.0)
ob_cube_003.rotation_euler = (1.571, -1.479e-17, 0.0)
ob_cube_003.scale = (0.04, 0.2, 1.8)
ob_cube_003.lock_rotations_4d = False
ob_cube_003.empty_display_type = 'ARROWS'
ob_cube_003.lineart.crease_threshold = 0.0
ob_cube_001.location = (-0.1108, -4.256, 0.0)
ob_cube_001.rotation_euler = (1.571, -1.479e-17, 0.0)
ob_cube_001.scale = (0.04, 0.2, 1.8)
ob_cube_001.lock_rotations_4d = False
ob_cube_001.empty_display_type = 'ARROWS'
ob_cube_001.lineart.crease_threshold = 0.0
ob_cube_000.location = (-0.1108, -4.256, 0.0)
ob_cube_000.rotation_euler = (1.571, -1.479e-17, 0.0)
ob_cube_000.scale = (0.04, 0.2, 1.8)
ob_cube_000.lock_rotations_4d = False
ob_cube_000.empty_display_type = 'ARROWS'
ob_cube_000.lineart.crease_threshold = 0.0
ob_cube_039.location = (-0.1108, -4.256, 0.0)
ob_cube_039.rotation_euler = (1.571, -1.479e-17, 0.0)
ob_cube_039.scale = (0.04, 0.2, 1.8)
ob_cube_039.lock_rotations_4d = False
ob_cube_039.empty_display_type = 'ARROWS'
ob_cube_039.lineart.crease_threshold = 0.0
ob_cube_002.location = (-0.1108, -4.256, -0.57)
ob_cube_002.rotation_euler = (1.571, -1.479e-17, 0.0)
ob_cube_002.scale = (0.04, 0.2, 1.8)
ob_cube_002.lock_rotations_4d = False
ob_cube_002.empty_display_type = 'ARROWS'
ob_cube_002.lineart.crease_threshold = 0.0
ob_cube_004.location = (-0.1108, -2.487, 1.674)
ob_cube_004.rotation_euler = (1.248, -1.479e-17, 0.0)
ob_cube_004.scale = (0.04, 0.306, 1.8)
ob_cube_004.lock_rotations_4d = False
ob_cube_004.empty_display_type = 'ARROWS'
ob_cube_004.lineart.crease_threshold = 0.0

# ---- collection membership
col_collection_1.objects.link(ob_cube_003)
col_collection_1.objects.link(ob_cube_001)
col_collection_1.objects.link(ob_cube_000)
col_collection_1.objects.link(ob_cube_039)
col_collection_1.objects.link(ob_cube_002)
col_collection_1.objects.link(ob_cube_004)

# ---- scene / render settings (as saved in the file)
scene.frame_start = 1; scene.frame_end = 250; scene.frame_set(7)
scene.render.engine = 'BLENDER_EEVEE_NEXT'
scene.render.resolution_percentage = 50
scene.render.dither_intensity = 0.0
scene.cycles.use_denoising = False
scene.cycles.samples = 128
scene.cycles.sampling_pattern = 'TABULATED_SOBOL'
scene.cycles.light_sampling_threshold = 0.0
scene.cycles.use_adaptive_sampling = False
scene.cycles.use_light_tree = False
scene.cycles.blur_glossy = 0.0
scene.cycles.sample_clamp_indirect = 0.0
scene.view_settings.view_transform = 'Standard'
bpy.context.view_layer.update()

# ---- added for rendering (the .blend has no active camera and no usable light): camera, sun
cam_auto = bpy.data.cameras.new('AutoCamera')
cam_auto.lens = 50.0
cam_auto.sensor_width = 36.0
cam_auto.clip_end = 1000.0
ob_auto_camera = bpy.data.objects.new('AutoCamera', cam_auto)
scene.collection.objects.link(ob_auto_camera)
ob_auto_camera.location = (8.56199, -14.6091, 7.40192)
ob_auto_camera.rotation_euler = (1.09748, -7.21219e-08, 0.694738)
scene.camera = ob_auto_camera
light_auto_sun = bpy.data.lights.new('AutoSun', 'SUN')
light_auto_sun.energy = 3.0
light_auto_sun.angle = 0.0523599
ob_auto_sun = bpy.data.objects.new('AutoSun', light_auto_sun)
scene.collection.objects.link(ob_auto_sun)
ob_auto_sun.rotation_euler = (0.872665, 0.174533, 0.523599)
bpy.context.view_layer.update()
